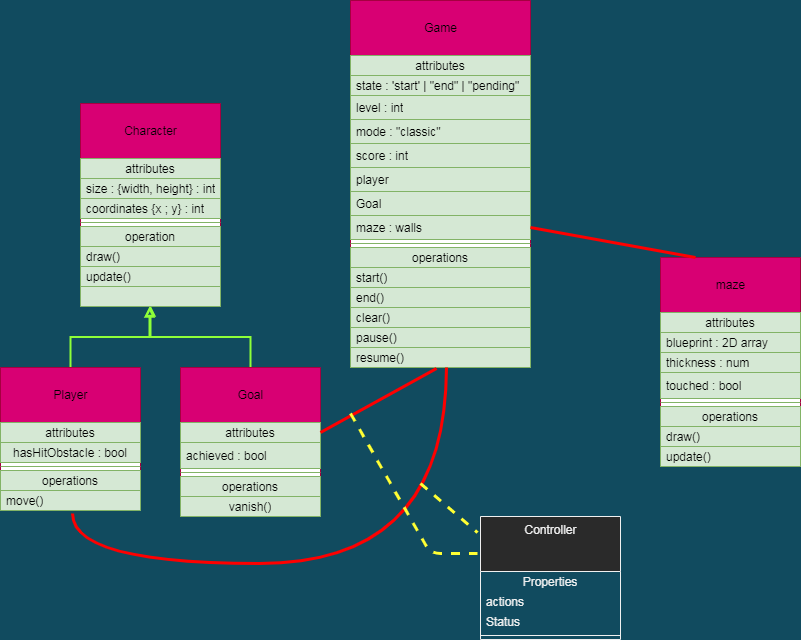

The diagram above was exported from draw.io. Its source (the exported page's mxGraphModel, read from the mxfile embedded in the PNG):
<mxGraphModel dx="1108" dy="525" grid="1" gridSize="10" guides="1" tooltips="1" connect="1" arrows="1" fold="1" page="1" pageScale="1" pageWidth="850" pageHeight="1100" background="#114B5F" math="0" shadow="0">
  <root>
    <mxCell id="AX-JLRHO-QXHmwOKOyjI-0" />
    <mxCell id="AX-JLRHO-QXHmwOKOyjI-1" parent="AX-JLRHO-QXHmwOKOyjI-0" />
    <mxCell id="wP8tQnSaY_AfaWh4nZEp-37" style="edgeStyle=orthogonalEdgeStyle;orthogonalLoop=1;jettySize=auto;html=1;exitX=0.5;exitY=0;exitDx=0;exitDy=0;entryX=0.5;entryY=0.95;entryDx=0;entryDy=0;entryPerimeter=0;rounded=0;strokeColor=#8EFF38;strokeWidth=2;targetPerimeterSpacing=-5;sourcePerimeterSpacing=-2;endArrow=block;endFill=0;" parent="AX-JLRHO-QXHmwOKOyjI-1" source="AX-JLRHO-QXHmwOKOyjI-2" target="wP8tQnSaY_AfaWh4nZEp-27" edge="1">
      <mxGeometry relative="1" as="geometry" />
    </mxCell>
    <mxCell id="AX-JLRHO-QXHmwOKOyjI-2" value="&lt;br&gt;Player" style="swimlane;fontStyle=0;align=center;verticalAlign=top;childLayout=stackLayout;horizontal=1;startSize=55;horizontalStack=0;resizeParent=1;resizeParentMax=0;resizeLast=0;collapsible=0;marginBottom=0;html=1;rounded=0;sketch=0;strokeColor=#A50040;swimlaneFillColor=#ffffff;fillColor=#d80073;fontColor=#000000;" parent="AX-JLRHO-QXHmwOKOyjI-1" vertex="1">
      <mxGeometry x="10" y="394" width="140" height="143" as="geometry" />
    </mxCell>
    <mxCell id="nIyCLnXE0LqT1mHjpSZy-2" value="attributes" style="text;html=1;align=center;verticalAlign=middle;spacingLeft=4;spacingRight=4;overflow=hidden;rotatable=0;points=[[0,0.5],[1,0.5]];portConstraint=eastwest;fillColor=#d5e8d4;strokeColor=#82b366;fontColor=#000000;" parent="AX-JLRHO-QXHmwOKOyjI-2" vertex="1">
      <mxGeometry y="55" width="140" height="20" as="geometry" />
    </mxCell>
    <mxCell id="nIyCLnXE0LqT1mHjpSZy-1" value="hasHitObstacle : bool" style="text;html=1;align=center;verticalAlign=middle;spacingLeft=4;spacingRight=4;overflow=hidden;rotatable=0;points=[[0,0.5],[1,0.5]];portConstraint=eastwest;fillColor=#d5e8d4;strokeColor=#82b366;fontColor=#000000;" parent="AX-JLRHO-QXHmwOKOyjI-2" vertex="1">
      <mxGeometry y="75" width="140" height="20" as="geometry" />
    </mxCell>
    <mxCell id="AX-JLRHO-QXHmwOKOyjI-7" value="" style="line;strokeWidth=1;align=left;verticalAlign=middle;spacingTop=-1;spacingLeft=3;spacingRight=3;rotatable=0;labelPosition=right;points=[];portConstraint=eastwest;fillColor=#d5e8d4;strokeColor=#82b366;fontColor=#000000;" parent="AX-JLRHO-QXHmwOKOyjI-2" vertex="1">
      <mxGeometry y="95" width="140" height="8" as="geometry" />
    </mxCell>
    <mxCell id="AX-JLRHO-QXHmwOKOyjI-8" value="operations" style="text;html=1;align=center;verticalAlign=middle;spacingLeft=4;spacingRight=4;overflow=hidden;rotatable=0;points=[[0,0.5],[1,0.5]];portConstraint=eastwest;fillColor=#d5e8d4;strokeColor=#82b366;fontColor=#000000;" parent="AX-JLRHO-QXHmwOKOyjI-2" vertex="1">
      <mxGeometry y="103" width="140" height="20" as="geometry" />
    </mxCell>
    <mxCell id="_AYV9beY4FiuY5jTzfKT-6" value="move()" style="text;html=1;align=left;verticalAlign=middle;spacingLeft=4;spacingRight=4;overflow=hidden;rotatable=0;points=[[0,0.5],[1,0.5]];portConstraint=eastwest;fillColor=#d5e8d4;strokeColor=#82b366;fontColor=#000000;" parent="AX-JLRHO-QXHmwOKOyjI-2" vertex="1">
      <mxGeometry y="123" width="140" height="20" as="geometry" />
    </mxCell>
    <mxCell id="wP8tQnSaY_AfaWh4nZEp-38" style="edgeStyle=orthogonalEdgeStyle;rounded=0;orthogonalLoop=1;jettySize=auto;html=1;exitX=0.5;exitY=0;exitDx=0;exitDy=0;entryX=0.493;entryY=1;entryDx=0;entryDy=0;entryPerimeter=0;strokeColor=#8EFF38;strokeWidth=2;targetPerimeterSpacing=-5;sourcePerimeterSpacing=-2;endArrow=block;endFill=0;" parent="AX-JLRHO-QXHmwOKOyjI-1" source="_AYV9beY4FiuY5jTzfKT-13" target="wP8tQnSaY_AfaWh4nZEp-27" edge="1">
      <mxGeometry relative="1" as="geometry" />
    </mxCell>
    <mxCell id="_AYV9beY4FiuY5jTzfKT-13" value="&lt;br&gt;Goal" style="swimlane;fontStyle=0;align=center;verticalAlign=top;childLayout=stackLayout;horizontal=1;startSize=55;horizontalStack=0;resizeParent=1;resizeParentMax=0;resizeLast=0;collapsible=0;marginBottom=0;html=1;rounded=0;sketch=0;strokeColor=#A50040;swimlaneFillColor=#ffffff;fillColor=#d80073;fontColor=#000000;" parent="AX-JLRHO-QXHmwOKOyjI-1" vertex="1">
      <mxGeometry x="190" y="394" width="140" height="149" as="geometry" />
    </mxCell>
    <mxCell id="_AYV9beY4FiuY5jTzfKT-14" value="attributes" style="text;html=1;align=center;verticalAlign=middle;spacingLeft=4;spacingRight=4;overflow=hidden;rotatable=0;points=[[0,0.5],[1,0.5]];portConstraint=eastwest;fillColor=#d5e8d4;strokeColor=#82b366;fontColor=#000000;" parent="_AYV9beY4FiuY5jTzfKT-13" vertex="1">
      <mxGeometry y="55" width="140" height="20" as="geometry" />
    </mxCell>
    <mxCell id="_AYV9beY4FiuY5jTzfKT-17" value="achieved : bool" style="text;html=1;align=left;verticalAlign=middle;spacingLeft=4;spacingRight=4;overflow=hidden;rotatable=0;points=[[0,0.5],[1,0.5]];portConstraint=eastwest;fillColor=#d5e8d4;strokeColor=#82b366;fontColor=#000000;" parent="_AYV9beY4FiuY5jTzfKT-13" vertex="1">
      <mxGeometry y="75" width="140" height="26" as="geometry" />
    </mxCell>
    <mxCell id="_AYV9beY4FiuY5jTzfKT-18" value="" style="line;strokeWidth=1;align=left;verticalAlign=middle;spacingTop=-1;spacingLeft=3;spacingRight=3;rotatable=0;labelPosition=right;points=[];portConstraint=eastwest;fillColor=#d5e8d4;strokeColor=#82b366;fontColor=#000000;" parent="_AYV9beY4FiuY5jTzfKT-13" vertex="1">
      <mxGeometry y="101" width="140" height="8" as="geometry" />
    </mxCell>
    <mxCell id="_AYV9beY4FiuY5jTzfKT-19" value="operations" style="text;html=1;align=center;verticalAlign=middle;spacingLeft=4;spacingRight=4;overflow=hidden;rotatable=0;points=[[0,0.5],[1,0.5]];portConstraint=eastwest;fillColor=#d5e8d4;strokeColor=#82b366;fontColor=#000000;" parent="_AYV9beY4FiuY5jTzfKT-13" vertex="1">
      <mxGeometry y="109" width="140" height="20" as="geometry" />
    </mxCell>
    <mxCell id="wP8tQnSaY_AfaWh4nZEp-41" value="vanish()" style="text;html=1;align=center;verticalAlign=middle;spacingLeft=4;spacingRight=4;overflow=hidden;rotatable=0;points=[[0,0.5],[1,0.5]];portConstraint=eastwest;fillColor=#d5e8d4;strokeColor=#82b366;fontColor=#000000;" parent="_AYV9beY4FiuY5jTzfKT-13" vertex="1">
      <mxGeometry y="129" width="140" height="20" as="geometry" />
    </mxCell>
    <mxCell id="_AYV9beY4FiuY5jTzfKT-24" value="&lt;br&gt;maze" style="swimlane;fontStyle=0;align=center;verticalAlign=top;childLayout=stackLayout;horizontal=1;startSize=55;horizontalStack=0;resizeParent=1;resizeParentMax=0;resizeLast=0;collapsible=0;marginBottom=0;html=1;rounded=0;sketch=0;strokeColor=#A50040;swimlaneFillColor=#ffffff;fillColor=#d80073;fontColor=#000000;" parent="AX-JLRHO-QXHmwOKOyjI-1" vertex="1">
      <mxGeometry x="670" y="284" width="140" height="209" as="geometry" />
    </mxCell>
    <mxCell id="_AYV9beY4FiuY5jTzfKT-25" value="attributes" style="text;html=1;align=center;verticalAlign=middle;spacingLeft=4;spacingRight=4;overflow=hidden;rotatable=0;points=[[0,0.5],[1,0.5]];portConstraint=eastwest;fillColor=#d5e8d4;strokeColor=#82b366;fontColor=#000000;" parent="_AYV9beY4FiuY5jTzfKT-24" vertex="1">
      <mxGeometry y="55" width="140" height="20" as="geometry" />
    </mxCell>
    <mxCell id="_AYV9beY4FiuY5jTzfKT-26" value="blueprint : 2D array" style="text;html=1;align=left;verticalAlign=middle;spacingLeft=4;spacingRight=4;overflow=hidden;rotatable=0;points=[[0,0.5],[1,0.5]];portConstraint=eastwest;fillColor=#d5e8d4;strokeColor=#82b366;fontColor=#000000;" parent="_AYV9beY4FiuY5jTzfKT-24" vertex="1">
      <mxGeometry y="75" width="140" height="20" as="geometry" />
    </mxCell>
    <mxCell id="_AYV9beY4FiuY5jTzfKT-27" value="thickness : num" style="text;html=1;align=left;verticalAlign=middle;spacingLeft=4;spacingRight=4;overflow=hidden;rotatable=0;points=[[0,0.5],[1,0.5]];portConstraint=eastwest;fillColor=#d5e8d4;strokeColor=#82b366;fontColor=#000000;" parent="_AYV9beY4FiuY5jTzfKT-24" vertex="1">
      <mxGeometry y="95" width="140" height="20" as="geometry" />
    </mxCell>
    <mxCell id="_AYV9beY4FiuY5jTzfKT-28" value="touched : bool" style="text;html=1;align=left;verticalAlign=middle;spacingLeft=4;spacingRight=4;overflow=hidden;rotatable=0;points=[[0,0.5],[1,0.5]];portConstraint=eastwest;fillColor=#d5e8d4;strokeColor=#82b366;fontColor=#000000;" parent="_AYV9beY4FiuY5jTzfKT-24" vertex="1">
      <mxGeometry y="115" width="140" height="26" as="geometry" />
    </mxCell>
    <mxCell id="_AYV9beY4FiuY5jTzfKT-29" value="" style="line;strokeWidth=1;align=left;verticalAlign=middle;spacingTop=-1;spacingLeft=3;spacingRight=3;rotatable=0;labelPosition=right;points=[];portConstraint=eastwest;fillColor=#d5e8d4;strokeColor=#82b366;fontColor=#000000;" parent="_AYV9beY4FiuY5jTzfKT-24" vertex="1">
      <mxGeometry y="141" width="140" height="8" as="geometry" />
    </mxCell>
    <mxCell id="_AYV9beY4FiuY5jTzfKT-30" value="operations" style="text;html=1;align=center;verticalAlign=middle;spacingLeft=4;spacingRight=4;overflow=hidden;rotatable=0;points=[[0,0.5],[1,0.5]];portConstraint=eastwest;fillColor=#d5e8d4;strokeColor=#82b366;fontColor=#000000;" parent="_AYV9beY4FiuY5jTzfKT-24" vertex="1">
      <mxGeometry y="149" width="140" height="20" as="geometry" />
    </mxCell>
    <mxCell id="_AYV9beY4FiuY5jTzfKT-31" value="draw()" style="text;html=1;align=left;verticalAlign=middle;spacingLeft=4;spacingRight=4;overflow=hidden;rotatable=0;points=[[0,0.5],[1,0.5]];portConstraint=eastwest;fillColor=#d5e8d4;strokeColor=#82b366;fontColor=#000000;" parent="_AYV9beY4FiuY5jTzfKT-24" vertex="1">
      <mxGeometry y="169" width="140" height="20" as="geometry" />
    </mxCell>
    <mxCell id="_AYV9beY4FiuY5jTzfKT-32" value="update()" style="text;html=1;align=left;verticalAlign=middle;spacingLeft=4;spacingRight=4;overflow=hidden;rotatable=0;points=[[0,0.5],[1,0.5]];portConstraint=eastwest;fillColor=#d5e8d4;strokeColor=#82b366;fontColor=#000000;" parent="_AYV9beY4FiuY5jTzfKT-24" vertex="1">
      <mxGeometry y="189" width="140" height="20" as="geometry" />
    </mxCell>
    <mxCell id="_AYV9beY4FiuY5jTzfKT-34" value="&lt;br&gt;Game" style="swimlane;fontStyle=0;align=center;verticalAlign=top;childLayout=stackLayout;horizontal=1;startSize=55;horizontalStack=0;resizeParent=1;resizeParentMax=0;resizeLast=0;collapsible=0;marginBottom=0;html=1;rounded=0;sketch=0;strokeColor=#A50040;swimlaneFillColor=#ffffff;fillColor=#d80073;fontColor=#000000;" parent="AX-JLRHO-QXHmwOKOyjI-1" vertex="1">
      <mxGeometry x="360" y="27" width="180" height="367" as="geometry" />
    </mxCell>
    <mxCell id="_AYV9beY4FiuY5jTzfKT-35" value="attributes" style="text;html=1;align=center;verticalAlign=middle;spacingLeft=4;spacingRight=4;overflow=hidden;rotatable=0;points=[[0,0.5],[1,0.5]];portConstraint=eastwest;fillColor=#d5e8d4;strokeColor=#82b366;fontColor=#000000;" parent="_AYV9beY4FiuY5jTzfKT-34" vertex="1">
      <mxGeometry y="55" width="180" height="20" as="geometry" />
    </mxCell>
    <mxCell id="_AYV9beY4FiuY5jTzfKT-36" value="state : 'start' | &quot;end&quot; | &quot;pending&quot;" style="text;html=1;align=left;verticalAlign=middle;spacingLeft=4;spacingRight=4;overflow=hidden;rotatable=0;points=[[0,0.5],[1,0.5]];portConstraint=eastwest;fillColor=#d5e8d4;strokeColor=#82b366;fontColor=#000000;" parent="_AYV9beY4FiuY5jTzfKT-34" vertex="1">
      <mxGeometry y="75" width="180" height="20" as="geometry" />
    </mxCell>
    <mxCell id="_AYV9beY4FiuY5jTzfKT-37" value="level : int" style="text;html=1;align=left;verticalAlign=middle;spacingLeft=4;spacingRight=4;overflow=hidden;rotatable=0;points=[[0,0.5],[1,0.5]];portConstraint=eastwest;fillColor=#d5e8d4;strokeColor=#82b366;fontColor=#000000;" parent="_AYV9beY4FiuY5jTzfKT-34" vertex="1">
      <mxGeometry y="95" width="180" height="24" as="geometry" />
    </mxCell>
    <mxCell id="wP8tQnSaY_AfaWh4nZEp-71" value="mode : &quot;classic&quot;" style="text;html=1;align=left;verticalAlign=middle;spacingLeft=4;spacingRight=4;overflow=hidden;rotatable=0;points=[[0,0.5],[1,0.5]];portConstraint=eastwest;fillColor=#d5e8d4;strokeColor=#82b366;fontColor=#000000;" parent="_AYV9beY4FiuY5jTzfKT-34" vertex="1">
      <mxGeometry y="119" width="180" height="24" as="geometry" />
    </mxCell>
    <mxCell id="wP8tQnSaY_AfaWh4nZEp-72" value="score : int" style="text;html=1;align=left;verticalAlign=middle;spacingLeft=4;spacingRight=4;overflow=hidden;rotatable=0;points=[[0,0.5],[1,0.5]];portConstraint=eastwest;fillColor=#d5e8d4;strokeColor=#82b366;fontColor=#000000;" parent="_AYV9beY4FiuY5jTzfKT-34" vertex="1">
      <mxGeometry y="143" width="180" height="24" as="geometry" />
    </mxCell>
    <mxCell id="wP8tQnSaY_AfaWh4nZEp-73" value="player" style="text;html=1;align=left;verticalAlign=middle;spacingLeft=4;spacingRight=4;overflow=hidden;rotatable=0;points=[[0,0.5],[1,0.5]];portConstraint=eastwest;fillColor=#d5e8d4;strokeColor=#82b366;fontColor=#000000;" parent="_AYV9beY4FiuY5jTzfKT-34" vertex="1">
      <mxGeometry y="167" width="180" height="24" as="geometry" />
    </mxCell>
    <mxCell id="wP8tQnSaY_AfaWh4nZEp-75" value="Goal" style="text;html=1;align=left;verticalAlign=middle;spacingLeft=4;spacingRight=4;overflow=hidden;rotatable=0;points=[[0,0.5],[1,0.5]];portConstraint=eastwest;fillColor=#d5e8d4;strokeColor=#82b366;fontColor=#000000;" parent="_AYV9beY4FiuY5jTzfKT-34" vertex="1">
      <mxGeometry y="191" width="180" height="24" as="geometry" />
    </mxCell>
    <mxCell id="wP8tQnSaY_AfaWh4nZEp-74" value="maze : walls" style="text;html=1;align=left;verticalAlign=middle;spacingLeft=4;spacingRight=4;overflow=hidden;rotatable=0;points=[[0,0.5],[1,0.5]];portConstraint=eastwest;fillColor=#d5e8d4;strokeColor=#82b366;fontColor=#000000;" parent="_AYV9beY4FiuY5jTzfKT-34" vertex="1">
      <mxGeometry y="215" width="180" height="24" as="geometry" />
    </mxCell>
    <mxCell id="_AYV9beY4FiuY5jTzfKT-39" value="" style="line;strokeWidth=1;align=left;verticalAlign=middle;spacingTop=-1;spacingLeft=3;spacingRight=3;rotatable=0;labelPosition=right;points=[];portConstraint=eastwest;fillColor=#d5e8d4;strokeColor=#82b366;fontColor=#000000;" parent="_AYV9beY4FiuY5jTzfKT-34" vertex="1">
      <mxGeometry y="239" width="180" height="8" as="geometry" />
    </mxCell>
    <mxCell id="_AYV9beY4FiuY5jTzfKT-40" value="operations" style="text;html=1;align=center;verticalAlign=middle;spacingLeft=4;spacingRight=4;overflow=hidden;rotatable=0;points=[[0,0.5],[1,0.5]];portConstraint=eastwest;fillColor=#d5e8d4;strokeColor=#82b366;fontColor=#000000;" parent="_AYV9beY4FiuY5jTzfKT-34" vertex="1">
      <mxGeometry y="247" width="180" height="20" as="geometry" />
    </mxCell>
    <mxCell id="_AYV9beY4FiuY5jTzfKT-41" value="start()" style="text;html=1;align=left;verticalAlign=middle;spacingLeft=4;spacingRight=4;overflow=hidden;rotatable=0;points=[[0,0.5],[1,0.5]];portConstraint=eastwest;fillColor=#d5e8d4;strokeColor=#82b366;fontColor=#000000;" parent="_AYV9beY4FiuY5jTzfKT-34" vertex="1">
      <mxGeometry y="267" width="180" height="20" as="geometry" />
    </mxCell>
    <mxCell id="_AYV9beY4FiuY5jTzfKT-42" value="end()" style="text;html=1;align=left;verticalAlign=middle;spacingLeft=4;spacingRight=4;overflow=hidden;rotatable=0;points=[[0,0.5],[1,0.5]];portConstraint=eastwest;fillColor=#d5e8d4;strokeColor=#82b366;fontColor=#000000;" parent="_AYV9beY4FiuY5jTzfKT-34" vertex="1">
      <mxGeometry y="287" width="180" height="20" as="geometry" />
    </mxCell>
    <mxCell id="_AYV9beY4FiuY5jTzfKT-43" value="clear()" style="text;html=1;align=left;verticalAlign=middle;spacingLeft=4;spacingRight=4;overflow=hidden;rotatable=0;points=[[0,0.5],[1,0.5]];portConstraint=eastwest;fillColor=#d5e8d4;strokeColor=#82b366;fontColor=#000000;" parent="_AYV9beY4FiuY5jTzfKT-34" vertex="1">
      <mxGeometry y="307" width="180" height="20" as="geometry" />
    </mxCell>
    <mxCell id="_AYV9beY4FiuY5jTzfKT-45" value="pause()" style="text;html=1;align=left;verticalAlign=middle;spacingLeft=4;spacingRight=4;overflow=hidden;rotatable=0;points=[[0,0.5],[1,0.5]];portConstraint=eastwest;fillColor=#d5e8d4;strokeColor=#82b366;fontColor=#000000;" parent="_AYV9beY4FiuY5jTzfKT-34" vertex="1">
      <mxGeometry y="327" width="180" height="20" as="geometry" />
    </mxCell>
    <mxCell id="_AYV9beY4FiuY5jTzfKT-46" value="resume()" style="text;html=1;align=left;verticalAlign=middle;spacingLeft=4;spacingRight=4;overflow=hidden;rotatable=0;points=[[0,0.5],[1,0.5]];portConstraint=eastwest;fillColor=#d5e8d4;strokeColor=#82b366;fontColor=#000000;" parent="_AYV9beY4FiuY5jTzfKT-34" vertex="1">
      <mxGeometry y="347" width="180" height="20" as="geometry" />
    </mxCell>
    <mxCell id="wP8tQnSaY_AfaWh4nZEp-19" value="&lt;br&gt;Character" style="swimlane;fontStyle=0;align=center;verticalAlign=top;childLayout=stackLayout;horizontal=1;startSize=55;horizontalStack=0;resizeParent=1;resizeParentMax=0;resizeLast=0;collapsible=0;marginBottom=0;html=1;rounded=0;sketch=0;strokeColor=#A50040;swimlaneFillColor=#ffffff;fillColor=#d80073;fontColor=#000000;" parent="AX-JLRHO-QXHmwOKOyjI-1" vertex="1">
      <mxGeometry x="90" y="130" width="140" height="203" as="geometry" />
    </mxCell>
    <mxCell id="wP8tQnSaY_AfaWh4nZEp-20" value="attributes" style="text;html=1;align=center;verticalAlign=middle;spacingLeft=4;spacingRight=4;overflow=hidden;rotatable=0;points=[[0,0.5],[1,0.5]];portConstraint=eastwest;fillColor=#d5e8d4;strokeColor=#82b366;fontColor=#000000;" parent="wP8tQnSaY_AfaWh4nZEp-19" vertex="1">
      <mxGeometry y="55" width="140" height="20" as="geometry" />
    </mxCell>
    <mxCell id="wP8tQnSaY_AfaWh4nZEp-40" value="size : {width, height} : int" style="text;html=1;align=left;verticalAlign=middle;spacingLeft=4;spacingRight=4;overflow=hidden;rotatable=0;points=[[0,0.5],[1,0.5]];portConstraint=eastwest;fillColor=#d5e8d4;strokeColor=#82b366;fontColor=#000000;" parent="wP8tQnSaY_AfaWh4nZEp-19" vertex="1">
      <mxGeometry y="75" width="140" height="20" as="geometry" />
    </mxCell>
    <mxCell id="wP8tQnSaY_AfaWh4nZEp-39" value="coordinates {x ; y} : int" style="text;html=1;align=left;verticalAlign=middle;spacingLeft=4;spacingRight=4;overflow=hidden;rotatable=0;points=[[0,0.5],[1,0.5]];portConstraint=eastwest;fillColor=#d5e8d4;strokeColor=#82b366;fontColor=#000000;" parent="wP8tQnSaY_AfaWh4nZEp-19" vertex="1">
      <mxGeometry y="95" width="140" height="20" as="geometry" />
    </mxCell>
    <mxCell id="wP8tQnSaY_AfaWh4nZEp-24" value="" style="line;strokeWidth=1;align=left;verticalAlign=middle;spacingTop=-1;spacingLeft=3;spacingRight=3;rotatable=0;labelPosition=right;points=[];portConstraint=eastwest;fillColor=#d5e8d4;strokeColor=#82b366;fontColor=#000000;" parent="wP8tQnSaY_AfaWh4nZEp-19" vertex="1">
      <mxGeometry y="115" width="140" height="8" as="geometry" />
    </mxCell>
    <mxCell id="wP8tQnSaY_AfaWh4nZEp-25" value="operation" style="text;html=1;align=center;verticalAlign=middle;spacingLeft=4;spacingRight=4;overflow=hidden;rotatable=0;points=[[0,0.5],[1,0.5]];portConstraint=eastwest;fillColor=#d5e8d4;strokeColor=#82b366;fontColor=#000000;" parent="wP8tQnSaY_AfaWh4nZEp-19" vertex="1">
      <mxGeometry y="123" width="140" height="20" as="geometry" />
    </mxCell>
    <mxCell id="_AYV9beY4FiuY5jTzfKT-3" value="draw()" style="text;html=1;align=left;verticalAlign=middle;spacingLeft=4;spacingRight=4;overflow=hidden;rotatable=0;points=[[0,0.5],[1,0.5]];portConstraint=eastwest;fillColor=#d5e8d4;strokeColor=#82b366;fontColor=#000000;" parent="wP8tQnSaY_AfaWh4nZEp-19" vertex="1">
      <mxGeometry y="143" width="140" height="20" as="geometry" />
    </mxCell>
    <mxCell id="_AYV9beY4FiuY5jTzfKT-23" value="update()" style="text;html=1;align=left;verticalAlign=middle;spacingLeft=4;spacingRight=4;overflow=hidden;rotatable=0;points=[[0,0.5],[1,0.5]];portConstraint=eastwest;fillColor=#d5e8d4;strokeColor=#82b366;fontColor=#000000;" parent="wP8tQnSaY_AfaWh4nZEp-19" vertex="1">
      <mxGeometry y="163" width="140" height="20" as="geometry" />
    </mxCell>
    <mxCell id="wP8tQnSaY_AfaWh4nZEp-27" value="" style="text;html=1;align=left;verticalAlign=middle;spacingLeft=4;spacingRight=4;overflow=hidden;rotatable=0;points=[[0,0.5],[1,0.5]];portConstraint=eastwest;fillColor=#d5e8d4;strokeColor=#82b366;fontColor=#000000;" parent="wP8tQnSaY_AfaWh4nZEp-19" vertex="1">
      <mxGeometry y="183" width="140" height="20" as="geometry" />
    </mxCell>
    <mxCell id="wP8tQnSaY_AfaWh4nZEp-76" value="" style="endArrow=none;startArrow=none;endFill=0;startFill=0;endSize=8;html=1;verticalAlign=bottom;labelBackgroundColor=none;strokeWidth=3;exitX=1;exitY=0.5;exitDx=0;exitDy=0;entryX=0.478;entryY=1.05;entryDx=0;entryDy=0;entryPerimeter=0;strokeColor=#FF0000;" parent="AX-JLRHO-QXHmwOKOyjI-1" source="_AYV9beY4FiuY5jTzfKT-14" target="_AYV9beY4FiuY5jTzfKT-46" edge="1">
      <mxGeometry width="160" relative="1" as="geometry">
        <mxPoint x="340" y="460" as="sourcePoint" />
        <mxPoint x="500" y="460" as="targetPoint" />
      </mxGeometry>
    </mxCell>
    <mxCell id="wP8tQnSaY_AfaWh4nZEp-77" value="" style="endArrow=none;startArrow=none;endFill=0;startFill=0;endSize=8;html=1;verticalAlign=bottom;labelBackgroundColor=none;strokeWidth=3;exitX=0.514;exitY=1.15;exitDx=0;exitDy=0;exitPerimeter=0;edgeStyle=orthogonalEdgeStyle;entryX=0.533;entryY=1;entryDx=0;entryDy=0;entryPerimeter=0;elbow=vertical;strokeColor=#FF0000;curved=1;" parent="AX-JLRHO-QXHmwOKOyjI-1" source="_AYV9beY4FiuY5jTzfKT-6" target="_AYV9beY4FiuY5jTzfKT-46" edge="1">
      <mxGeometry width="160" relative="1" as="geometry">
        <mxPoint x="100" y="620" as="sourcePoint" />
        <mxPoint x="260" y="620" as="targetPoint" />
        <Array as="points">
          <mxPoint x="82" y="590" />
          <mxPoint x="456" y="590" />
        </Array>
      </mxGeometry>
    </mxCell>
    <mxCell id="wP8tQnSaY_AfaWh4nZEp-79" value="" style="endArrow=none;startArrow=none;endFill=0;startFill=0;endSize=8;html=1;verticalAlign=bottom;labelBackgroundColor=none;strokeWidth=3;sourcePerimeterSpacing=-2;targetPerimeterSpacing=-5;entryX=0.25;entryY=0;entryDx=0;entryDy=0;exitX=1;exitY=0.5;exitDx=0;exitDy=0;strokeColor=#FF0000;" parent="AX-JLRHO-QXHmwOKOyjI-1" source="wP8tQnSaY_AfaWh4nZEp-74" target="_AYV9beY4FiuY5jTzfKT-24" edge="1">
      <mxGeometry width="160" relative="1" as="geometry">
        <mxPoint x="590" y="240" as="sourcePoint" />
        <mxPoint x="750" y="240" as="targetPoint" />
      </mxGeometry>
    </mxCell>
    <mxCell id="wP8tQnSaY_AfaWh4nZEp-80" value="Controller" style="swimlane;fontStyle=0;align=center;verticalAlign=top;childLayout=stackLayout;horizontal=1;startSize=55;horizontalStack=0;resizeParent=1;resizeParentMax=0;resizeLast=0;collapsible=0;marginBottom=0;html=1;" parent="AX-JLRHO-QXHmwOKOyjI-1" vertex="1">
      <mxGeometry x="490" y="543" width="140" height="123" as="geometry" />
    </mxCell>
    <mxCell id="wP8tQnSaY_AfaWh4nZEp-81" value="Properties" style="text;html=1;strokeColor=none;fillColor=none;align=center;verticalAlign=middle;spacingLeft=4;spacingRight=4;overflow=hidden;rotatable=0;points=[[0,0.5],[1,0.5]];portConstraint=eastwest;" parent="wP8tQnSaY_AfaWh4nZEp-80" vertex="1">
      <mxGeometry y="55" width="140" height="20" as="geometry" />
    </mxCell>
    <mxCell id="wP8tQnSaY_AfaWh4nZEp-82" value="actions" style="text;html=1;strokeColor=none;fillColor=none;align=left;verticalAlign=middle;spacingLeft=4;spacingRight=4;overflow=hidden;rotatable=0;points=[[0,0.5],[1,0.5]];portConstraint=eastwest;" parent="wP8tQnSaY_AfaWh4nZEp-80" vertex="1">
      <mxGeometry y="75" width="140" height="20" as="geometry" />
    </mxCell>
    <mxCell id="wP8tQnSaY_AfaWh4nZEp-84" value="Status" style="text;html=1;strokeColor=none;fillColor=none;align=left;verticalAlign=middle;spacingLeft=4;spacingRight=4;overflow=hidden;rotatable=0;points=[[0,0.5],[1,0.5]];portConstraint=eastwest;" parent="wP8tQnSaY_AfaWh4nZEp-80" vertex="1">
      <mxGeometry y="95" width="140" height="20" as="geometry" />
    </mxCell>
    <mxCell id="wP8tQnSaY_AfaWh4nZEp-85" value="" style="line;strokeWidth=1;fillColor=none;align=left;verticalAlign=middle;spacingTop=-1;spacingLeft=3;spacingRight=3;rotatable=0;labelPosition=right;points=[];portConstraint=eastwest;" parent="wP8tQnSaY_AfaWh4nZEp-80" vertex="1">
      <mxGeometry y="115" width="140" height="8" as="geometry" />
    </mxCell>
    <mxCell id="wP8tQnSaY_AfaWh4nZEp-88" value="" style="endArrow=none;startArrow=none;endFill=0;startFill=0;endSize=8;html=1;verticalAlign=bottom;labelBackgroundColor=none;strokeWidth=3;sourcePerimeterSpacing=-2;targetPerimeterSpacing=-5;entryX=-0.021;entryY=0.131;entryDx=0;entryDy=0;entryPerimeter=0;dashed=1;strokeColor=#FFFF33;" parent="AX-JLRHO-QXHmwOKOyjI-1" target="wP8tQnSaY_AfaWh4nZEp-80" edge="1">
      <mxGeometry width="160" relative="1" as="geometry">
        <mxPoint x="430" y="510" as="sourcePoint" />
        <mxPoint x="480" y="630" as="targetPoint" />
      </mxGeometry>
    </mxCell>
    <mxCell id="wP8tQnSaY_AfaWh4nZEp-92" value="" style="endArrow=none;startArrow=none;endFill=0;startFill=0;endSize=8;html=1;verticalAlign=bottom;labelBackgroundColor=none;strokeWidth=3;sourcePerimeterSpacing=-2;targetPerimeterSpacing=-5;dashed=1;strokeColor=#FFFF33;" parent="AX-JLRHO-QXHmwOKOyjI-1" edge="1">
      <mxGeometry width="160" relative="1" as="geometry">
        <mxPoint x="360" y="440" as="sourcePoint" />
        <mxPoint x="487" y="580" as="targetPoint" />
        <Array as="points">
          <mxPoint x="440" y="580" />
        </Array>
      </mxGeometry>
    </mxCell>
  </root>
</mxGraphModel>